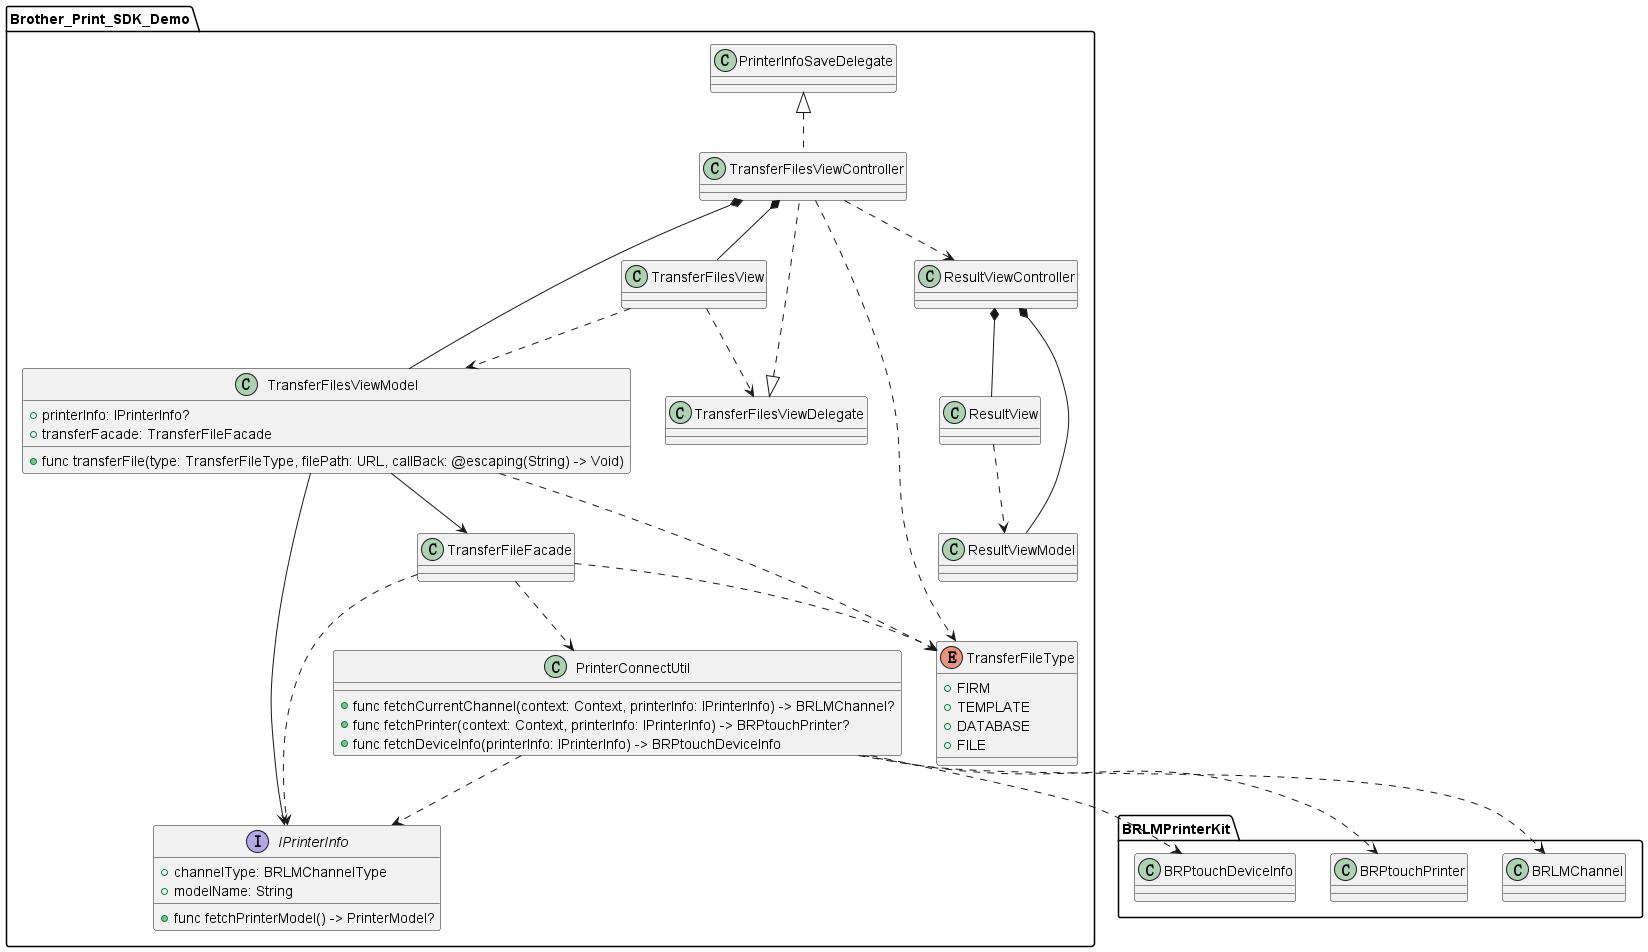

The diagram above was rendered by PlantUML. Its source (embedded in the PNG):
@startuml
package  "Brother_Print_SDK_Demo" {
    TransferFilesViewModel ..> TransferFileType
    TransferFilesViewModel --> TransferFileFacade
    TransferFilesViewModel --> IPrinterInfo
    TransferFilesViewController *-- TransferFilesViewModel
    TransferFilesViewController *-- TransferFilesView
    TransferFilesViewController ..> ResultViewController
    TransferFilesViewController ..> TransferFileType
    TransferFilesView ..> TransferFilesViewModel
    TransferFilesView ..> TransferFilesViewDelegate
    TransferFilesViewDelegate <|.. TransferFilesViewController
    PrinterInfoSaveDelegate <|.. TransferFilesViewController
    ResultViewController *-- ResultViewModel
    ResultViewController *-- ResultView
    ResultView ..> ResultViewModel
    TransferFileFacade ..> TransferFileType
    TransferFileFacade ..> PrinterConnectUtil
    TransferFileFacade ..> IPrinterInfo
    PrinterConnectUtil ..> IPrinterInfo
}
package "BRLMPrinterKit" {
    PrinterConnectUtil ..> BRLMChannel
    PrinterConnectUtil ..> BRPtouchPrinter
    PrinterConnectUtil ..> BRPtouchDeviceInfo
}
interface IPrinterInfo {
    + channelType: BRLMChannelType
    + modelName: String
    + func fetchPrinterModel() -> PrinterModel?
}
class TransferFilesViewModel{
    + printerInfo: IPrinterInfo?
    + transferFacade: TransferFileFacade
    + func transferFile(type: TransferFileType, filePath: URL, callBack: @escaping(String) -> Void)
}
enum TransferFileType {
    + FIRM
    + TEMPLATE
    + DATABASE
    + FILE
}
class PrinterConnectUtil {
    + func fetchCurrentChannel(context: Context, printerInfo: IPrinterInfo) -> BRLMChannel?
    + func fetchPrinter(context: Context, printerInfo: IPrinterInfo) -> BRPtouchPrinter?
    + func fetchDeviceInfo(printerInfo: IPrinterInfo) -> BRPtouchDeviceInfo
}
@enduml